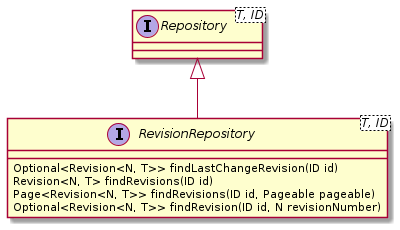

The diagram above was rendered by PlantUML. Its source (embedded in the PNG):
@startuml
interface Repository<T, ID>
interface RevisionRepository<T, ID> {
    Optional<Revision<N, T>> findLastChangeRevision(ID id)
    Revision<N, T> findRevisions(ID id)
    Page<Revision<N, T>> findRevisions(ID id, Pageable pageable)
    Optional<Revision<N, T>> findRevision(ID id, N revisionNumber)
}

Repository <|-- RevisionRepository
@enduml